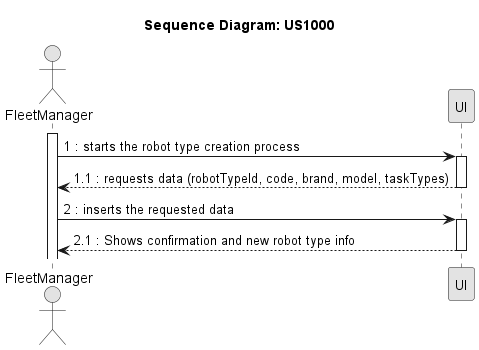

The diagram above was rendered by PlantUML. Its source (embedded in the PNG):
@startuml
skinparam Monochrome true
skinparam PackageStyle rectangle
skinparam Shadowing false

title Sequence Diagram: US1000

actor "FleetManager" as FleetManager
participant "UI" as UI

activate FleetManager
FleetManager -> UI : 1 : starts the robot type creation process
activate UI
UI --> FleetManager : 1.1 : requests data (robotTypeId, code, brand, model, taskTypes)
deactivate UI
FleetManager -> UI : 2 : inserts the requested data
activate UI
UI --> FleetManager : 2.1 : Shows confirmation and new robot type info

deactivate UI

@enduml